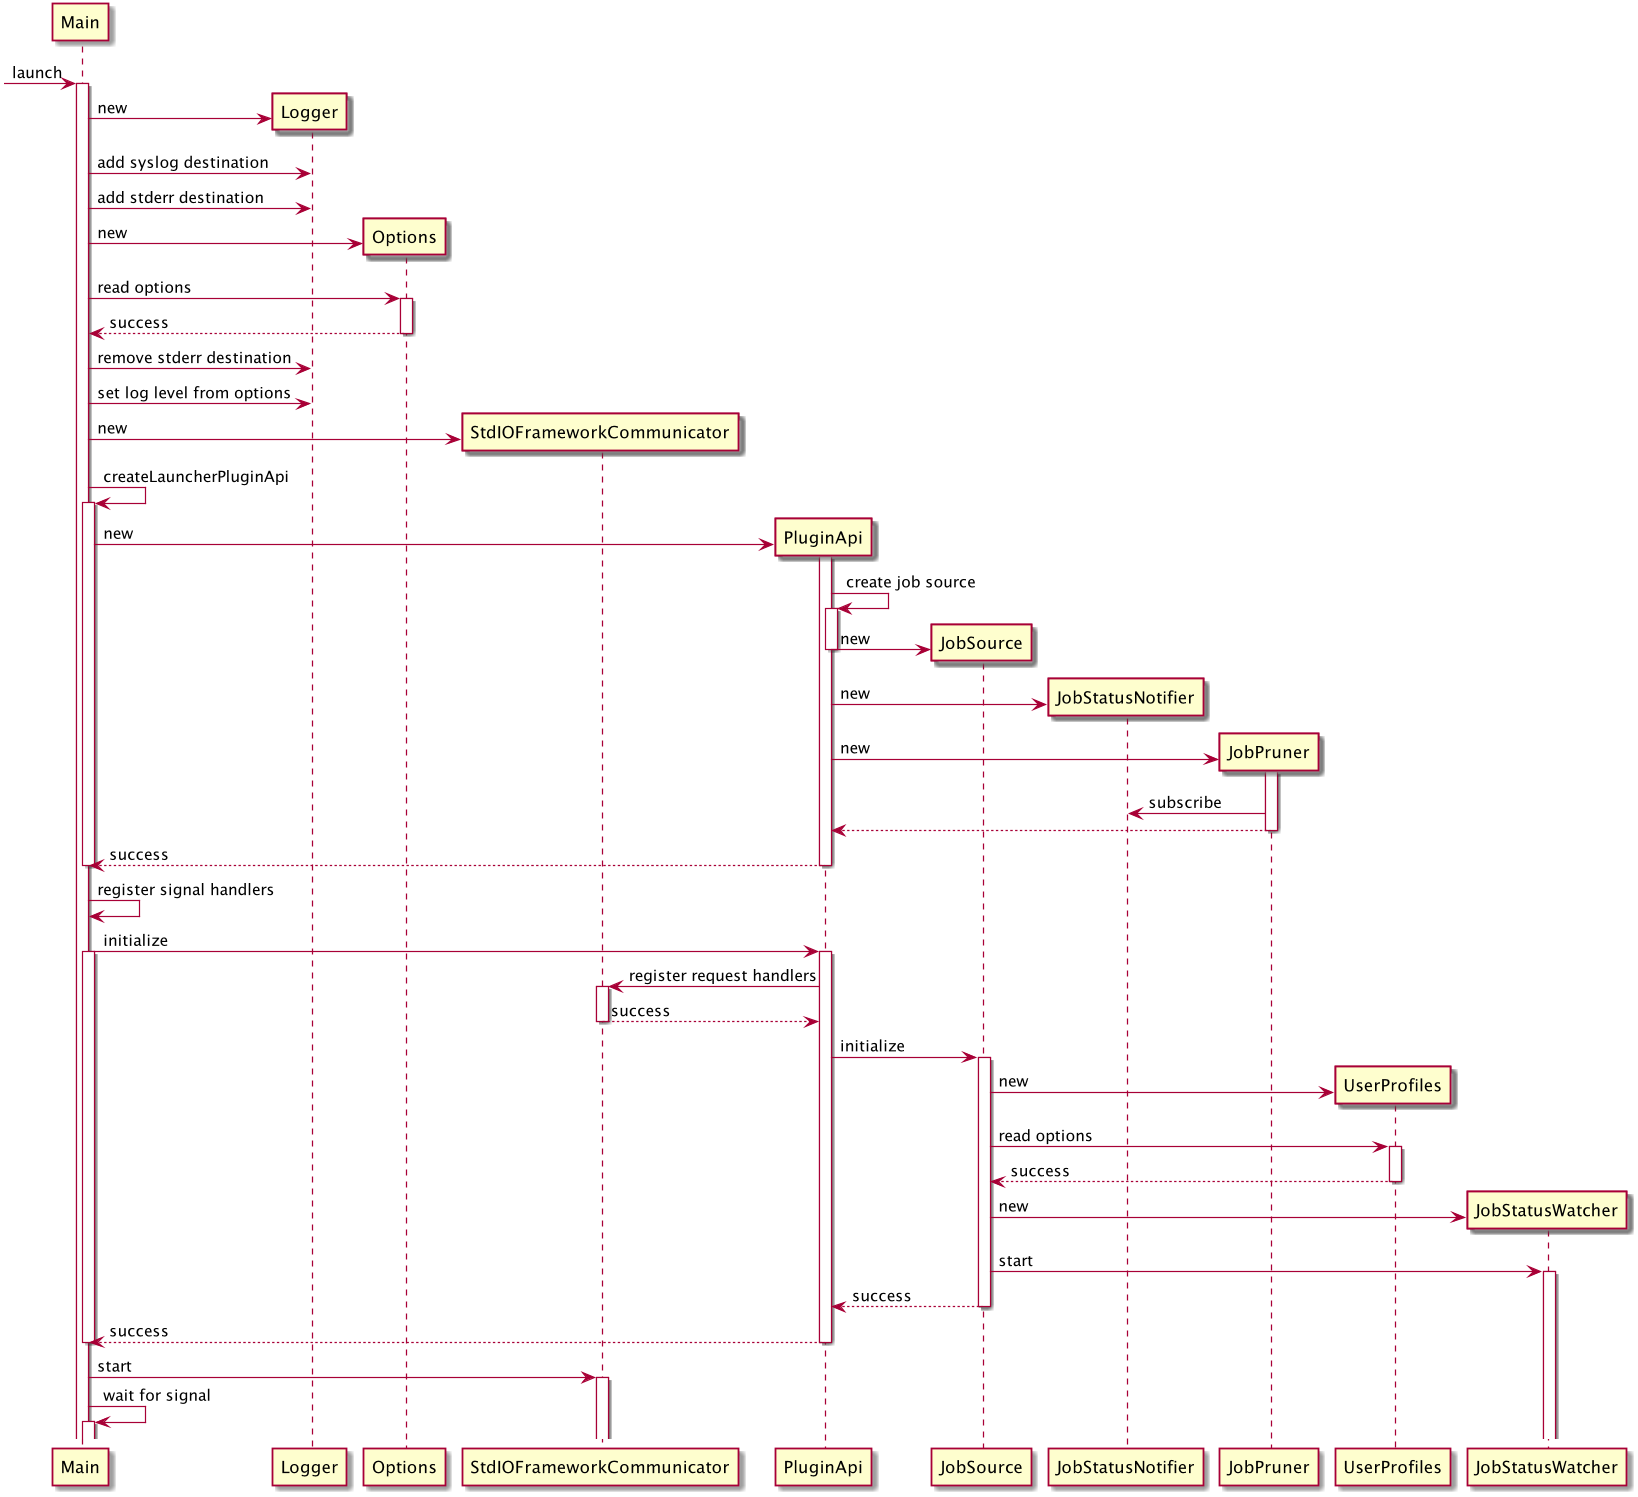

The diagram above was rendered by PlantUML. Its source (embedded in the PNG):
@startuml

[-> Main : launch
activate Main

create Logger
Main -> Logger : new
Main -> Logger : add syslog destination
Main -> Logger : add stderr destination

create Options
Main -> Options : new
Main -> Options ++ : read options
Main <-- Options -- : success

Main -> Logger : remove stderr destination
Main -> Logger : set log level from options

create StdIOFrameworkCommunicator
Main -> StdIOFrameworkCommunicator : new

Main -> Main ++ : createLauncherPluginApi
create PluginApi
Main -> PluginApi ++ : new

PluginApi -> PluginApi ++ : create job source
create JobSource
PluginApi -> JobSource : new
deactivate PluginApi

create JobStatusNotifier
PluginApi -> JobStatusNotifier : new

create JobPruner
PluginApi -> JobPruner ++ : new
JobPruner -> JobStatusNotifier : subscribe
PluginApi <-- JobPruner --

Main <-- PluginApi -- : success
deactivate Main

Main -> Main : register signal handlers

Main -> PluginApi  ++ : initialize
activate Main
StdIOFrameworkCommunicator <- PluginApi ++ : register request handlers
StdIOFrameworkCommunicator --> PluginApi -- : success

PluginApi -> JobSource ++ : initialize

create UserProfiles
JobSource -> UserProfiles : new
JobSource -> UserProfiles ++ : read options
JobSource <-- UserProfiles -- : success

create JobStatusWatcher
JobSource -> JobStatusWatcher : new
JobSource -> JobStatusWatcher ++ : start

PluginApi <-- JobSource -- : success
Main <-- PluginApi -- : success
deactivate Main

Main -> StdIOFrameworkCommunicator ++ : start

Main -> Main ++ : wait for signal

@enduml